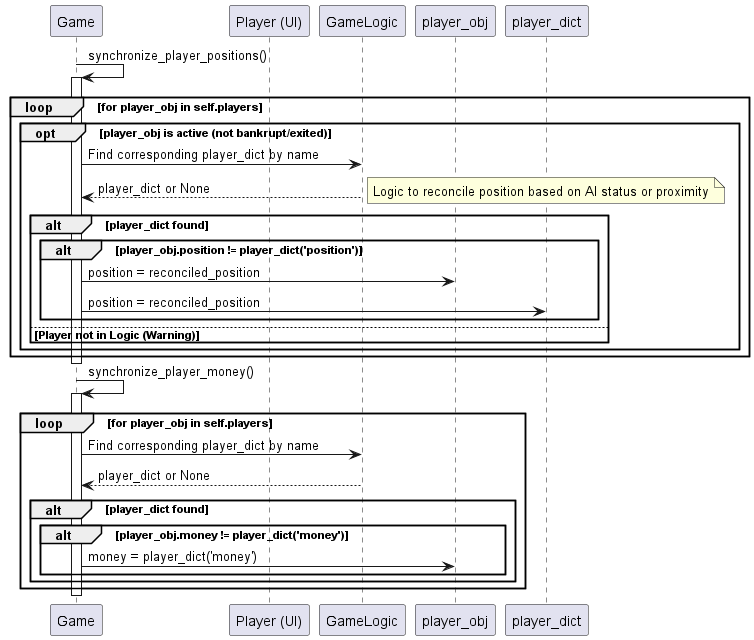

The diagram above was rendered by PlantUML. Its source (embedded in the PNG):
@startuml
participant "Game" as GameObj
participant "Player (UI)" as PlayerObj
participant "GameLogic" as Logic

GameObj -> GameObj : synchronize_player_positions()
activate GameObj
loop for player_obj in self.players
    opt player_obj is active (not bankrupt/exited)
        GameObj -> Logic : Find corresponding player_dict by name
        Logic --> GameObj : player_dict or None
        alt player_dict found
            alt player_obj.position != player_dict('position')
                note right: Logic to reconcile position based on AI status or proximity
                GameObj -> player_obj : position = reconciled_position
                GameObj -> player_dict : position = reconciled_position
            end
        else Player not in Logic (Warning)
        end
    end
end loop
deactivate GameObj

GameObj -> GameObj : synchronize_player_money()
activate GameObj
loop for player_obj in self.players
     GameObj -> Logic : Find corresponding player_dict by name
     Logic --> GameObj : player_dict or None
     alt player_dict found
         alt player_obj.money != player_dict('money')
             GameObj -> player_obj : money = player_dict('money')
         end
     end
end loop
deactivate GameObj
@enduml